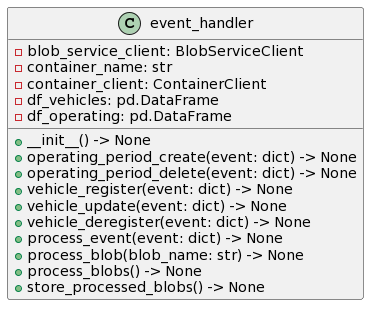

The diagram above was rendered by PlantUML. Its source (embedded in the PNG):
@startuml
class event_handler {
    -blob_service_client: BlobServiceClient
    -container_name: str
    -container_client: ContainerClient
    -df_vehicles: pd.DataFrame
    -df_operating: pd.DataFrame
    +__init__() -> None
    +operating_period_create(event: dict) -> None
    +operating_period_delete(event: dict) -> None
    +vehicle_register(event: dict) -> None
    +vehicle_update(event: dict) -> None
    +vehicle_deregister(event: dict) -> None
    +process_event(event: dict) -> None
    +process_blob(blob_name: str) -> None
    +process_blobs() -> None
    +store_processed_blobs() -> None
}
@enduml